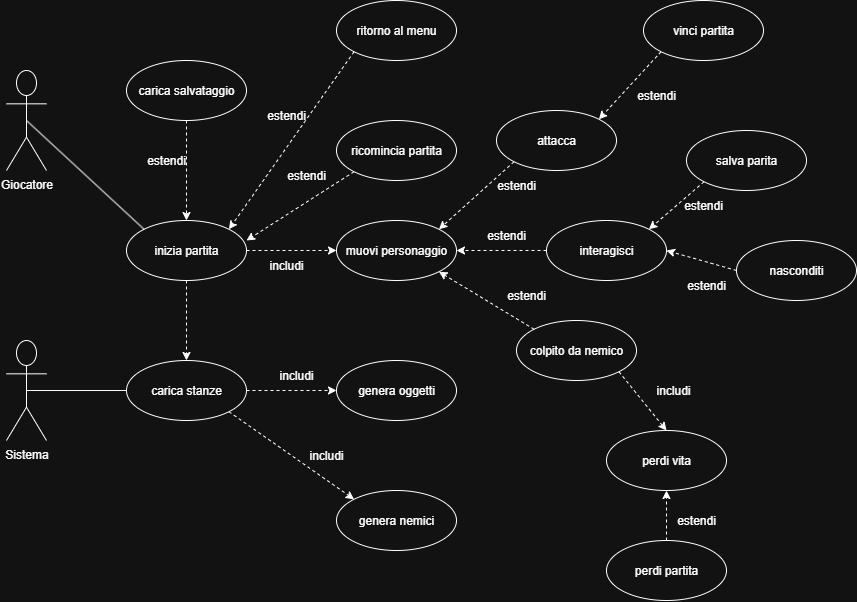

The diagram above was exported from draw.io. Its source (the exported page's mxGraphModel, read from the mxfile embedded in the PNG):
<mxGraphModel dx="1188" dy="719" grid="1" gridSize="10" guides="1" tooltips="1" connect="1" arrows="1" fold="1" page="1" pageScale="1" pageWidth="827" pageHeight="1169" math="0" shadow="0">
  <root>
    <mxCell id="0" />
    <mxCell id="1" parent="0" />
    <mxCell id="QK0qgTJ-lTGJH3d3kWkJ-1" value="interagisci" style="ellipse;whiteSpace=wrap;html=1;" parent="1" vertex="1">
      <mxGeometry x="610" y="410" width="120" height="60" as="geometry" />
    </mxCell>
    <mxCell id="QK0qgTJ-lTGJH3d3kWkJ-2" value="perdi partita" style="ellipse;whiteSpace=wrap;html=1;" parent="1" vertex="1">
      <mxGeometry x="670" y="730" width="120" height="60" as="geometry" />
    </mxCell>
    <mxCell id="QK0qgTJ-lTGJH3d3kWkJ-3" value="salva parita" style="ellipse;whiteSpace=wrap;html=1;" parent="1" vertex="1">
      <mxGeometry x="750" y="320" width="120" height="60" as="geometry" />
    </mxCell>
    <mxCell id="QK0qgTJ-lTGJH3d3kWkJ-5" value="attacca" style="ellipse;whiteSpace=wrap;html=1;" parent="1" vertex="1">
      <mxGeometry x="560" y="300" width="120" height="60" as="geometry" />
    </mxCell>
    <mxCell id="QK0qgTJ-lTGJH3d3kWkJ-6" value="muovi personaggio" style="ellipse;whiteSpace=wrap;html=1;" parent="1" vertex="1">
      <mxGeometry x="400" y="410" width="120" height="60" as="geometry" />
    </mxCell>
    <mxCell id="QK0qgTJ-lTGJH3d3kWkJ-7" value="Sistema" style="shape=umlActor;verticalLabelPosition=bottom;verticalAlign=top;html=1;" parent="1" vertex="1">
      <mxGeometry x="70" y="530" width="40" height="100" as="geometry" />
    </mxCell>
    <mxCell id="QK0qgTJ-lTGJH3d3kWkJ-8" value="Giocatore" style="shape=umlActor;verticalLabelPosition=bottom;verticalAlign=top;html=1;" parent="1" vertex="1">
      <mxGeometry x="70" y="260" width="40" height="100" as="geometry" />
    </mxCell>
    <mxCell id="HaVfZtSKVNvdFidE41NU-4" value="genera nemici" style="ellipse;whiteSpace=wrap;html=1;" vertex="1" parent="1">
      <mxGeometry x="400" y="680" width="120" height="60" as="geometry" />
    </mxCell>
    <mxCell id="HaVfZtSKVNvdFidE41NU-6" value="inizia partita" style="ellipse;whiteSpace=wrap;html=1;" vertex="1" parent="1">
      <mxGeometry x="190" y="410" width="120" height="60" as="geometry" />
    </mxCell>
    <mxCell id="HaVfZtSKVNvdFidE41NU-7" value="carica stanze" style="ellipse;whiteSpace=wrap;html=1;" vertex="1" parent="1">
      <mxGeometry x="190" y="550" width="120" height="60" as="geometry" />
    </mxCell>
    <mxCell id="HaVfZtSKVNvdFidE41NU-8" value="ritorno al menu" style="ellipse;whiteSpace=wrap;html=1;" vertex="1" parent="1">
      <mxGeometry x="400" y="190" width="120" height="60" as="geometry" />
    </mxCell>
    <mxCell id="HaVfZtSKVNvdFidE41NU-9" value="" style="endArrow=none;html=1;rounded=0;entryX=0.5;entryY=0.5;entryDx=0;entryDy=0;entryPerimeter=0;exitX=0;exitY=0;exitDx=0;exitDy=0;" edge="1" parent="1" source="HaVfZtSKVNvdFidE41NU-6" target="QK0qgTJ-lTGJH3d3kWkJ-8">
      <mxGeometry width="50" height="50" relative="1" as="geometry">
        <mxPoint x="260" y="440" as="sourcePoint" />
        <mxPoint x="310" y="390" as="targetPoint" />
      </mxGeometry>
    </mxCell>
    <mxCell id="HaVfZtSKVNvdFidE41NU-10" value="" style="endArrow=none;html=1;rounded=0;entryX=0.5;entryY=0.5;entryDx=0;entryDy=0;entryPerimeter=0;exitX=0;exitY=0.5;exitDx=0;exitDy=0;" edge="1" parent="1" source="HaVfZtSKVNvdFidE41NU-7" target="QK0qgTJ-lTGJH3d3kWkJ-7">
      <mxGeometry width="50" height="50" relative="1" as="geometry">
        <mxPoint x="260" y="440" as="sourcePoint" />
        <mxPoint x="310" y="390" as="targetPoint" />
      </mxGeometry>
    </mxCell>
    <mxCell id="HaVfZtSKVNvdFidE41NU-12" value="" style="endArrow=classic;html=1;rounded=0;exitX=0;exitY=1;exitDx=0;exitDy=0;entryX=1;entryY=0;entryDx=0;entryDy=0;dashed=1;" edge="1" parent="1" source="HaVfZtSKVNvdFidE41NU-8" target="HaVfZtSKVNvdFidE41NU-6">
      <mxGeometry width="50" height="50" relative="1" as="geometry">
        <mxPoint x="260" y="440" as="sourcePoint" />
        <mxPoint x="310" y="390" as="targetPoint" />
      </mxGeometry>
    </mxCell>
    <mxCell id="HaVfZtSKVNvdFidE41NU-13" value="" style="endArrow=classic;html=1;rounded=0;exitX=1;exitY=0.5;exitDx=0;exitDy=0;entryX=0;entryY=0.5;entryDx=0;entryDy=0;dashed=1;" edge="1" parent="1" source="HaVfZtSKVNvdFidE41NU-6" target="QK0qgTJ-lTGJH3d3kWkJ-6">
      <mxGeometry width="50" height="50" relative="1" as="geometry">
        <mxPoint x="260" y="440" as="sourcePoint" />
        <mxPoint x="310" y="390" as="targetPoint" />
      </mxGeometry>
    </mxCell>
    <mxCell id="HaVfZtSKVNvdFidE41NU-15" value="" style="endArrow=classic;html=1;rounded=0;exitX=0.5;exitY=1;exitDx=0;exitDy=0;dashed=1;" edge="1" parent="1" source="HaVfZtSKVNvdFidE41NU-6" target="HaVfZtSKVNvdFidE41NU-7">
      <mxGeometry width="50" height="50" relative="1" as="geometry">
        <mxPoint x="250" y="540" as="sourcePoint" />
        <mxPoint x="300" y="490" as="targetPoint" />
      </mxGeometry>
    </mxCell>
    <mxCell id="HaVfZtSKVNvdFidE41NU-16" value="" style="endArrow=classic;html=1;rounded=0;entryX=1;entryY=0;entryDx=0;entryDy=0;exitX=0;exitY=1;exitDx=0;exitDy=0;dashed=1;" edge="1" parent="1" source="QK0qgTJ-lTGJH3d3kWkJ-5" target="QK0qgTJ-lTGJH3d3kWkJ-6">
      <mxGeometry width="50" height="50" relative="1" as="geometry">
        <mxPoint x="410" y="540" as="sourcePoint" />
        <mxPoint x="460" y="490" as="targetPoint" />
      </mxGeometry>
    </mxCell>
    <mxCell id="HaVfZtSKVNvdFidE41NU-18" value="genera oggetti" style="ellipse;whiteSpace=wrap;html=1;" vertex="1" parent="1">
      <mxGeometry x="400" y="550" width="120" height="60" as="geometry" />
    </mxCell>
    <mxCell id="HaVfZtSKVNvdFidE41NU-19" value="" style="endArrow=classic;html=1;rounded=0;exitX=1;exitY=0.5;exitDx=0;exitDy=0;entryX=0;entryY=0.5;entryDx=0;entryDy=0;dashed=1;" edge="1" parent="1" source="HaVfZtSKVNvdFidE41NU-7" target="HaVfZtSKVNvdFidE41NU-18">
      <mxGeometry width="50" height="50" relative="1" as="geometry">
        <mxPoint x="410" y="540" as="sourcePoint" />
        <mxPoint x="460" y="490" as="targetPoint" />
      </mxGeometry>
    </mxCell>
    <mxCell id="HaVfZtSKVNvdFidE41NU-20" value="" style="endArrow=classic;html=1;rounded=0;exitX=0;exitY=0.5;exitDx=0;exitDy=0;entryX=1;entryY=0.5;entryDx=0;entryDy=0;dashed=1;" edge="1" parent="1" source="QK0qgTJ-lTGJH3d3kWkJ-1" target="QK0qgTJ-lTGJH3d3kWkJ-6">
      <mxGeometry width="50" height="50" relative="1" as="geometry">
        <mxPoint x="410" y="540" as="sourcePoint" />
        <mxPoint x="460" y="490" as="targetPoint" />
      </mxGeometry>
    </mxCell>
    <mxCell id="HaVfZtSKVNvdFidE41NU-22" value="" style="endArrow=classic;html=1;rounded=0;exitX=1;exitY=1;exitDx=0;exitDy=0;entryX=0;entryY=0;entryDx=0;entryDy=0;dashed=1;" edge="1" parent="1" source="HaVfZtSKVNvdFidE41NU-7" target="HaVfZtSKVNvdFidE41NU-4">
      <mxGeometry width="50" height="50" relative="1" as="geometry">
        <mxPoint x="410" y="540" as="sourcePoint" />
        <mxPoint x="460" y="490" as="targetPoint" />
      </mxGeometry>
    </mxCell>
    <mxCell id="HaVfZtSKVNvdFidE41NU-23" value="ricomincia partita" style="ellipse;whiteSpace=wrap;html=1;" vertex="1" parent="1">
      <mxGeometry x="400" y="310" width="120" height="60" as="geometry" />
    </mxCell>
    <mxCell id="HaVfZtSKVNvdFidE41NU-24" value="" style="endArrow=classic;html=1;rounded=0;exitX=0;exitY=1;exitDx=0;exitDy=0;entryX=1;entryY=0.333;entryDx=0;entryDy=0;entryPerimeter=0;dashed=1;" edge="1" parent="1" source="HaVfZtSKVNvdFidE41NU-23" target="HaVfZtSKVNvdFidE41NU-6">
      <mxGeometry width="50" height="50" relative="1" as="geometry">
        <mxPoint x="410" y="540" as="sourcePoint" />
        <mxPoint x="330" y="410" as="targetPoint" />
      </mxGeometry>
    </mxCell>
    <mxCell id="HaVfZtSKVNvdFidE41NU-26" value="colpito da nemico" style="ellipse;whiteSpace=wrap;html=1;" vertex="1" parent="1">
      <mxGeometry x="580" y="510" width="120" height="60" as="geometry" />
    </mxCell>
    <mxCell id="HaVfZtSKVNvdFidE41NU-27" value="perdi vita" style="ellipse;whiteSpace=wrap;html=1;" vertex="1" parent="1">
      <mxGeometry x="670" y="620" width="120" height="60" as="geometry" />
    </mxCell>
    <mxCell id="HaVfZtSKVNvdFidE41NU-28" value="" style="endArrow=classic;html=1;rounded=0;entryX=1;entryY=1;entryDx=0;entryDy=0;exitX=0;exitY=0;exitDx=0;exitDy=0;dashed=1;" edge="1" parent="1" source="HaVfZtSKVNvdFidE41NU-26" target="QK0qgTJ-lTGJH3d3kWkJ-6">
      <mxGeometry width="50" height="50" relative="1" as="geometry">
        <mxPoint x="530" y="510" as="sourcePoint" />
        <mxPoint x="460" y="490" as="targetPoint" />
      </mxGeometry>
    </mxCell>
    <mxCell id="HaVfZtSKVNvdFidE41NU-29" value="" style="endArrow=classic;html=1;rounded=0;exitX=1;exitY=1;exitDx=0;exitDy=0;entryX=0.5;entryY=0;entryDx=0;entryDy=0;dashed=1;" edge="1" parent="1" source="HaVfZtSKVNvdFidE41NU-26" target="HaVfZtSKVNvdFidE41NU-27">
      <mxGeometry width="50" height="50" relative="1" as="geometry">
        <mxPoint x="410" y="540" as="sourcePoint" />
        <mxPoint x="460" y="490" as="targetPoint" />
      </mxGeometry>
    </mxCell>
    <mxCell id="HaVfZtSKVNvdFidE41NU-30" value="" style="endArrow=classic;html=1;rounded=0;exitX=0.5;exitY=0;exitDx=0;exitDy=0;entryX=0.5;entryY=1;entryDx=0;entryDy=0;dashed=1;" edge="1" parent="1" source="QK0qgTJ-lTGJH3d3kWkJ-2" target="HaVfZtSKVNvdFidE41NU-27">
      <mxGeometry width="50" height="50" relative="1" as="geometry">
        <mxPoint x="410" y="540" as="sourcePoint" />
        <mxPoint x="460" y="490" as="targetPoint" />
      </mxGeometry>
    </mxCell>
    <mxCell id="HaVfZtSKVNvdFidE41NU-32" value="" style="endArrow=classic;html=1;rounded=0;exitX=0;exitY=1;exitDx=0;exitDy=0;entryX=1;entryY=0;entryDx=0;entryDy=0;dashed=1;" edge="1" parent="1" source="QK0qgTJ-lTGJH3d3kWkJ-3" target="QK0qgTJ-lTGJH3d3kWkJ-1">
      <mxGeometry width="50" height="50" relative="1" as="geometry">
        <mxPoint x="410" y="540" as="sourcePoint" />
        <mxPoint x="460" y="490" as="targetPoint" />
      </mxGeometry>
    </mxCell>
    <mxCell id="HaVfZtSKVNvdFidE41NU-33" value="" style="endArrow=classic;html=1;rounded=0;entryX=1;entryY=0;entryDx=0;entryDy=0;exitX=0;exitY=1;exitDx=0;exitDy=0;dashed=1;" edge="1" parent="1" source="HaVfZtSKVNvdFidE41NU-35" target="QK0qgTJ-lTGJH3d3kWkJ-5">
      <mxGeometry width="50" height="50" relative="1" as="geometry">
        <mxPoint x="720" y="250" as="sourcePoint" />
        <mxPoint x="460" y="490" as="targetPoint" />
      </mxGeometry>
    </mxCell>
    <mxCell id="HaVfZtSKVNvdFidE41NU-35" value="vinci partita" style="ellipse;whiteSpace=wrap;html=1;" vertex="1" parent="1">
      <mxGeometry x="707" y="190" width="120" height="60" as="geometry" />
    </mxCell>
    <mxCell id="HaVfZtSKVNvdFidE41NU-36" value="nasconditi" style="ellipse;whiteSpace=wrap;html=1;" vertex="1" parent="1">
      <mxGeometry x="800" y="430" width="120" height="60" as="geometry" />
    </mxCell>
    <mxCell id="HaVfZtSKVNvdFidE41NU-37" value="" style="endArrow=classic;html=1;rounded=0;exitX=0;exitY=0.5;exitDx=0;exitDy=0;entryX=1;entryY=0.5;entryDx=0;entryDy=0;dashed=1;" edge="1" parent="1" source="HaVfZtSKVNvdFidE41NU-36" target="QK0qgTJ-lTGJH3d3kWkJ-1">
      <mxGeometry width="50" height="50" relative="1" as="geometry">
        <mxPoint x="470" y="500" as="sourcePoint" />
        <mxPoint x="520" y="450" as="targetPoint" />
      </mxGeometry>
    </mxCell>
    <mxCell id="HaVfZtSKVNvdFidE41NU-38" value="carica salvataggio" style="ellipse;whiteSpace=wrap;html=1;" vertex="1" parent="1">
      <mxGeometry x="190" y="250" width="120" height="60" as="geometry" />
    </mxCell>
    <mxCell id="HaVfZtSKVNvdFidE41NU-39" value="" style="endArrow=classic;html=1;rounded=0;exitX=0.5;exitY=1;exitDx=0;exitDy=0;entryX=0.5;entryY=0;entryDx=0;entryDy=0;dashed=1;" edge="1" parent="1" source="HaVfZtSKVNvdFidE41NU-38" target="HaVfZtSKVNvdFidE41NU-6">
      <mxGeometry width="50" height="50" relative="1" as="geometry">
        <mxPoint x="470" y="500" as="sourcePoint" />
        <mxPoint x="520" y="450" as="targetPoint" />
      </mxGeometry>
    </mxCell>
    <mxCell id="HaVfZtSKVNvdFidE41NU-40" value="estendi" style="text;html=1;align=center;verticalAlign=middle;whiteSpace=wrap;rounded=0;" vertex="1" parent="1">
      <mxGeometry x="200" y="335" width="60" height="30" as="geometry" />
    </mxCell>
    <mxCell id="HaVfZtSKVNvdFidE41NU-44" value="estendi" style="text;html=1;align=center;verticalAlign=middle;whiteSpace=wrap;rounded=0;" vertex="1" parent="1">
      <mxGeometry x="320" y="290" width="60" height="30" as="geometry" />
    </mxCell>
    <mxCell id="HaVfZtSKVNvdFidE41NU-45" value="estendi" style="text;html=1;align=center;verticalAlign=middle;whiteSpace=wrap;rounded=0;" vertex="1" parent="1">
      <mxGeometry x="690" y="270" width="60" height="30" as="geometry" />
    </mxCell>
    <mxCell id="HaVfZtSKVNvdFidE41NU-46" value="estendi" style="text;html=1;align=center;verticalAlign=middle;whiteSpace=wrap;rounded=0;" vertex="1" parent="1">
      <mxGeometry x="737" y="380" width="60" height="30" as="geometry" />
    </mxCell>
    <mxCell id="HaVfZtSKVNvdFidE41NU-47" value="estendi" style="text;html=1;align=center;verticalAlign=middle;whiteSpace=wrap;rounded=0;" vertex="1" parent="1">
      <mxGeometry x="740" y="460" width="60" height="30" as="geometry" />
    </mxCell>
    <mxCell id="HaVfZtSKVNvdFidE41NU-48" value="estendi" style="text;html=1;align=center;verticalAlign=middle;whiteSpace=wrap;rounded=0;" vertex="1" parent="1">
      <mxGeometry x="730" y="695" width="60" height="30" as="geometry" />
    </mxCell>
    <mxCell id="HaVfZtSKVNvdFidE41NU-49" value="estendi" style="text;html=1;align=center;verticalAlign=middle;whiteSpace=wrap;rounded=0;" vertex="1" parent="1">
      <mxGeometry x="340" y="350" width="60" height="30" as="geometry" />
    </mxCell>
    <mxCell id="HaVfZtSKVNvdFidE41NU-50" value="estendi" style="text;html=1;align=center;verticalAlign=middle;whiteSpace=wrap;rounded=0;" vertex="1" parent="1">
      <mxGeometry x="540" y="410" width="60" height="30" as="geometry" />
    </mxCell>
    <mxCell id="HaVfZtSKVNvdFidE41NU-51" value="estendi" style="text;html=1;align=center;verticalAlign=middle;whiteSpace=wrap;rounded=0;" vertex="1" parent="1">
      <mxGeometry x="550" y="360" width="60" height="30" as="geometry" />
    </mxCell>
    <mxCell id="HaVfZtSKVNvdFidE41NU-52" value="estendi" style="text;html=1;align=center;verticalAlign=middle;whiteSpace=wrap;rounded=0;" vertex="1" parent="1">
      <mxGeometry x="560" y="470" width="60" height="30" as="geometry" />
    </mxCell>
    <mxCell id="HaVfZtSKVNvdFidE41NU-53" value="includi" style="text;html=1;align=center;verticalAlign=middle;whiteSpace=wrap;rounded=0;" vertex="1" parent="1">
      <mxGeometry x="707" y="565" width="60" height="30" as="geometry" />
    </mxCell>
    <mxCell id="HaVfZtSKVNvdFidE41NU-54" value="includi" style="text;html=1;align=center;verticalAlign=middle;whiteSpace=wrap;rounded=0;" vertex="1" parent="1">
      <mxGeometry x="330" y="550" width="60" height="30" as="geometry" />
    </mxCell>
    <mxCell id="HaVfZtSKVNvdFidE41NU-55" value="includi" style="text;html=1;align=center;verticalAlign=middle;whiteSpace=wrap;rounded=0;" vertex="1" parent="1">
      <mxGeometry x="360" y="630" width="60" height="30" as="geometry" />
    </mxCell>
    <mxCell id="HaVfZtSKVNvdFidE41NU-56" value="includi" style="text;html=1;align=center;verticalAlign=middle;whiteSpace=wrap;rounded=0;" vertex="1" parent="1">
      <mxGeometry x="320" y="440" width="60" height="30" as="geometry" />
    </mxCell>
  </root>
</mxGraphModel>